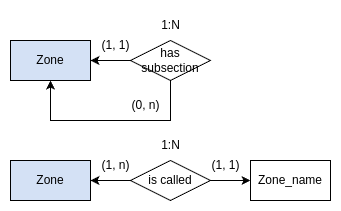

The diagram above was exported from draw.io. Its source (the exported page's mxGraphModel, read from the mxfile embedded in the PNG):
<mxGraphModel dx="990" dy="2675" grid="1" gridSize="10" guides="1" tooltips="1" connect="1" arrows="1" fold="1" page="1" pageScale="1" pageWidth="850" pageHeight="1100" math="0" shadow="0">
  <root>
    <mxCell id="0" />
    <mxCell id="1" parent="0" />
    <mxCell id="A2-q6p0RV3P5htLNWK12-12" value="Zone" style="rounded=0;whiteSpace=wrap;html=1;fillColor=#D4E1F5;" parent="1" vertex="1">
      <mxGeometry x="40" y="-2160" width="80" height="40" as="geometry" />
    </mxCell>
    <mxCell id="ZbRFHmojrwqcjrj4bgRg-1" value="" style="edgeStyle=orthogonalEdgeStyle;rounded=0;orthogonalLoop=1;jettySize=auto;html=1;" parent="1" source="A2-q6p0RV3P5htLNWK12-13" target="A2-q6p0RV3P5htLNWK12-12" edge="1">
      <mxGeometry relative="1" as="geometry" />
    </mxCell>
    <mxCell id="ZbRFHmojrwqcjrj4bgRg-2" style="edgeStyle=orthogonalEdgeStyle;rounded=0;orthogonalLoop=1;jettySize=auto;html=1;entryX=0.5;entryY=1;entryDx=0;entryDy=0;" parent="1" source="A2-q6p0RV3P5htLNWK12-13" target="A2-q6p0RV3P5htLNWK12-12" edge="1">
      <mxGeometry relative="1" as="geometry">
        <Array as="points">
          <mxPoint x="200" y="-2080" />
          <mxPoint x="80" y="-2080" />
        </Array>
      </mxGeometry>
    </mxCell>
    <mxCell id="A2-q6p0RV3P5htLNWK12-13" value="has subsection" style="rhombus;whiteSpace=wrap;html=1;" parent="1" vertex="1">
      <mxGeometry x="160" y="-2160" width="80" height="40" as="geometry" />
    </mxCell>
    <mxCell id="JYXrWN-Ft7nYid4oyXeU-1" value="(0, n&lt;span style=&quot;background-color: initial;&quot;&gt;)&lt;/span&gt;" style="text;html=1;align=center;verticalAlign=middle;resizable=0;points=[];autosize=1;strokeColor=none;fillColor=none;" parent="1" vertex="1">
      <mxGeometry x="150" y="-2110" width="50" height="30" as="geometry" />
    </mxCell>
    <mxCell id="JYXrWN-Ft7nYid4oyXeU-2" value="(1, 1&lt;span style=&quot;background-color: initial;&quot;&gt;)&lt;/span&gt;" style="text;html=1;align=center;verticalAlign=middle;resizable=0;points=[];autosize=1;strokeColor=none;fillColor=none;" parent="1" vertex="1">
      <mxGeometry x="120" y="-2170" width="50" height="30" as="geometry" />
    </mxCell>
    <mxCell id="JYXrWN-Ft7nYid4oyXeU-3" value="1:N" style="text;html=1;align=center;verticalAlign=middle;resizable=0;points=[];autosize=1;strokeColor=none;fillColor=none;" parent="1" vertex="1">
      <mxGeometry x="180" y="-2190" width="40" height="30" as="geometry" />
    </mxCell>
    <mxCell id="3gdCRmELdMs-2mmxk2DN-1" value="Zone" style="rounded=0;whiteSpace=wrap;html=1;fillColor=#D4E1F5;" parent="1" vertex="1">
      <mxGeometry x="40" y="-2040" width="80" height="40" as="geometry" />
    </mxCell>
    <mxCell id="tzp50y-h-ciC6RT2O_WQ-5" value="" style="edgeStyle=orthogonalEdgeStyle;rounded=0;orthogonalLoop=1;jettySize=auto;html=1;" parent="1" source="_Sx8MkQ0Yjc80DweTC_d-1" target="3gdCRmELdMs-2mmxk2DN-1" edge="1">
      <mxGeometry relative="1" as="geometry" />
    </mxCell>
    <mxCell id="tzp50y-h-ciC6RT2O_WQ-7" value="" style="edgeStyle=orthogonalEdgeStyle;rounded=0;orthogonalLoop=1;jettySize=auto;html=1;" parent="1" source="_Sx8MkQ0Yjc80DweTC_d-1" target="tzp50y-h-ciC6RT2O_WQ-1" edge="1">
      <mxGeometry relative="1" as="geometry" />
    </mxCell>
    <mxCell id="_Sx8MkQ0Yjc80DweTC_d-1" value="is called" style="rhombus;whiteSpace=wrap;html=1;" parent="1" vertex="1">
      <mxGeometry x="160" y="-2040" width="80" height="40" as="geometry" />
    </mxCell>
    <mxCell id="tzp50y-h-ciC6RT2O_WQ-1" value="Zone_name" style="rounded=0;whiteSpace=wrap;html=1;" parent="1" vertex="1">
      <mxGeometry x="280" y="-2040" width="80" height="40" as="geometry" />
    </mxCell>
    <mxCell id="tzp50y-h-ciC6RT2O_WQ-2" value="(1, 1&lt;span style=&quot;background-color: initial;&quot;&gt;)&lt;/span&gt;" style="text;html=1;align=center;verticalAlign=middle;resizable=0;points=[];autosize=1;strokeColor=none;fillColor=none;" parent="1" vertex="1">
      <mxGeometry x="230" y="-2050" width="50" height="30" as="geometry" />
    </mxCell>
    <mxCell id="tzp50y-h-ciC6RT2O_WQ-3" value="(1, n&lt;span style=&quot;background-color: initial;&quot;&gt;)&lt;/span&gt;" style="text;html=1;align=center;verticalAlign=middle;resizable=0;points=[];autosize=1;strokeColor=none;fillColor=none;" parent="1" vertex="1">
      <mxGeometry x="120" y="-2050" width="50" height="30" as="geometry" />
    </mxCell>
    <mxCell id="tzp50y-h-ciC6RT2O_WQ-4" value="1:N" style="text;html=1;align=center;verticalAlign=middle;resizable=0;points=[];autosize=1;strokeColor=none;fillColor=none;" parent="1" vertex="1">
      <mxGeometry x="180" y="-2070" width="40" height="30" as="geometry" />
    </mxCell>
  </root>
</mxGraphModel>